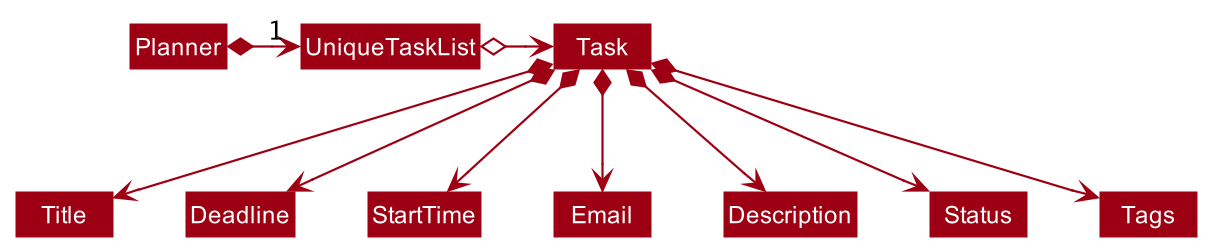

The diagram above was rendered by PlantUML. Its source (embedded in the PNG):
@startuml
!include style.puml
skinparam arrowThickness 1.1
skinparam arrowColor MODEL_COLOR
skinparam classBackgroundColor MODEL_COLOR

Planner *-right-> "1" UniqueTaskList
'Planner *-right-> "1" UniqueTagList
'UniqueTagList -[hidden]down- UniqueTaskList
'UniqueTagList -[hidden]down- UniqueTaskList
'
'UniqueTagList *-right-> "*" Tag
UniqueTaskList o-right-> Task

'Task -up-> "*" Tag

Task *--> Title
Task *--> Deadline
Task *--> StartTime
Task *--> Email
Task *--> Description
Task *--> Status
Task *--> Tags
@enduml